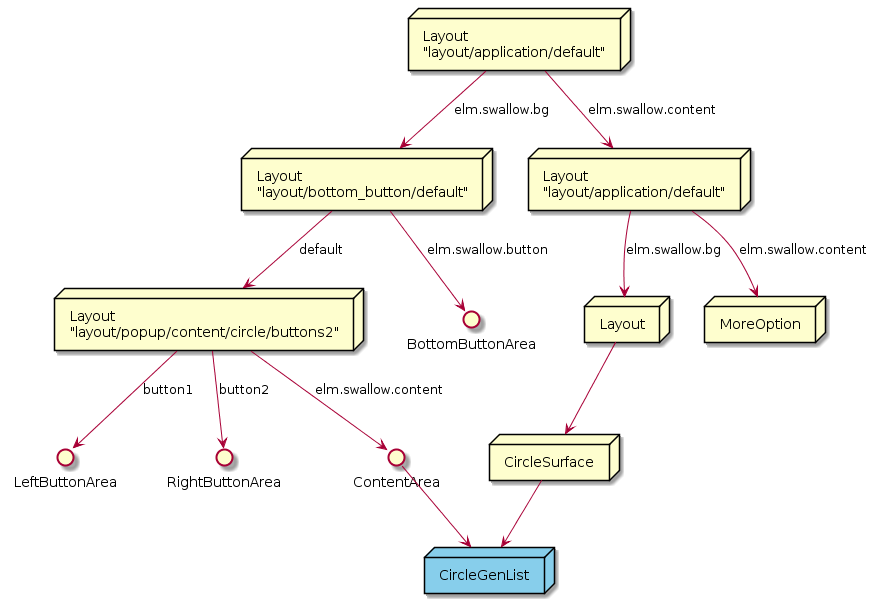

The diagram above was rendered by PlantUML. Its source (embedded in the PNG):
@startuml CircleListView_SceneGraph.png

node BaseLayout [
    Layout
    "layout/application/default" 
]

node BottomButtonLayout [
    Layout
    "layout/bottom_button/default"
]

node OverLayout [
    Layout
    "layout/application/default"
]

node SideButtonLayout [
    Layout
    "layout/popup/content/circle/buttons2"
]

node MoreOption [
    MoreOption
]

node SurfaceLayout [
    Layout
]

node CircleSurface [
    CircleSurface
]

() LeftButtonArea
() RightButtonArea
() ContentArea
() BottomButtonArea

BaseLayout --> BottomButtonLayout : "elm.swallow.bg"

BottomButtonLayout --> SideButtonLayout : "default"
SideButtonLayout --> LeftButtonArea : "button1"
SideButtonLayout --> RightButtonArea : "button2"
SideButtonLayout --> ContentArea : "elm.swallow.content"
BottomButtonLayout --> BottomButtonArea : "elm.swallow.button"
BaseLayout --> OverLayout : "elm.swallow.content"
OverLayout --> MoreOption : "elm.swallow.content"
OverLayout --> SurfaceLayout : "elm.swallow.bg"
MoreOption -[Hidden]l->SurfaceLayout
SurfaceLayout --> CircleSurface

node CircleGenList #87ceeb [
    CircleGenList
]
ContentArea --> CircleGenList
CircleSurface --> CircleGenList

@enduml